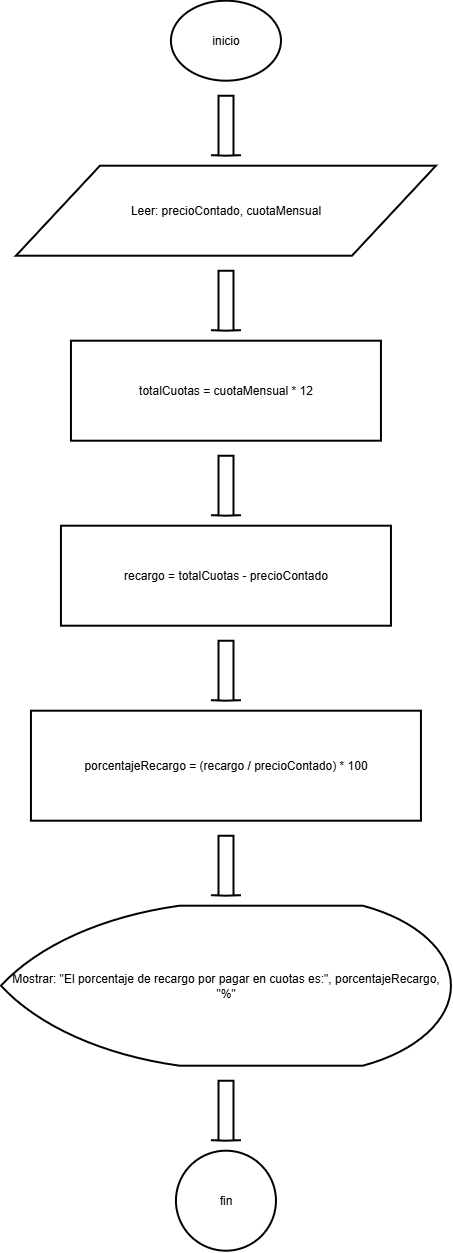

The diagram above was exported from draw.io. Its source (the exported page's mxGraphModel, read from the mxfile embedded in the PNG):
<mxGraphModel dx="2457" dy="1329" grid="1" gridSize="10" guides="1" tooltips="1" connect="1" arrows="1" fold="1" page="1" pageScale="1" pageWidth="827" pageHeight="1400" math="0" shadow="0">
  <root>
    <mxCell id="0" />
    <mxCell id="1" parent="0" />
    <mxCell id="n1" parent="1" style="html=1;whiteSpace=wrap;strokeWidth=2;fillColor=none;gradientColor=none;strokeColor=#000000;fontColor=#000000;shape=mxgraph.flowchart.start_1;" value="inicio" vertex="1">
      <mxGeometry height="80" width="110" x="375" y="50" as="geometry" />
    </mxCell>
    <mxCell id="a1" parent="1" style="shape=mxgraph.arrows2.arrow;rotation=90;html=1;strokeWidth=2;fillColor=none;gradientColor=none;strokeColor=#000000;fontColor=#000000;" value="" vertex="1">
      <mxGeometry height="30" width="60" x="400" y="160" as="geometry" />
    </mxCell>
    <mxCell id="n2" parent="1" style="html=1;whiteSpace=wrap;strokeWidth=2;fillColor=none;gradientColor=none;strokeColor=#000000;fontColor=#000000;shape=parallelogram;perimeter=parallelogramPerimeter;" value="Leer: precioContado, cuotaMensual" vertex="1">
      <mxGeometry height="90" width="420" x="220" y="215" as="geometry" />
    </mxCell>
    <mxCell id="a2" parent="1" style="shape=mxgraph.arrows2.arrow;rotation=90;html=1;strokeWidth=2;fillColor=none;gradientColor=none;strokeColor=#000000;fontColor=#000000;" value="" vertex="1">
      <mxGeometry height="30" width="60" x="400" y="335" as="geometry" />
    </mxCell>
    <mxCell id="n3" parent="1" style="html=1;whiteSpace=wrap;strokeWidth=2;fillColor=none;gradientColor=none;strokeColor=#000000;fontColor=#000000;rounded=0;" value="totalCuotas = cuotaMensual * 12" vertex="1">
      <mxGeometry height="100" width="310" x="275" y="390" as="geometry" />
    </mxCell>
    <mxCell id="a3" parent="1" style="shape=mxgraph.arrows2.arrow;rotation=90;html=1;strokeWidth=2;fillColor=none;gradientColor=none;strokeColor=#000000;fontColor=#000000;" value="" vertex="1">
      <mxGeometry height="30" width="60" x="400" y="520" as="geometry" />
    </mxCell>
    <mxCell id="n4" parent="1" style="html=1;whiteSpace=wrap;strokeWidth=2;fillColor=none;gradientColor=none;strokeColor=#000000;fontColor=#000000;rounded=0;" value="recargo = totalCuotas - precioContado" vertex="1">
      <mxGeometry height="100" width="330" x="265" y="575" as="geometry" />
    </mxCell>
    <mxCell id="a4" parent="1" style="shape=mxgraph.arrows2.arrow;rotation=90;html=1;strokeWidth=2;fillColor=none;gradientColor=none;strokeColor=#000000;fontColor=#000000;" value="" vertex="1">
      <mxGeometry height="30" width="60" x="400" y="705" as="geometry" />
    </mxCell>
    <mxCell id="n5" parent="1" style="html=1;whiteSpace=wrap;strokeWidth=2;fillColor=none;gradientColor=none;strokeColor=#000000;fontColor=#000000;rounded=0;" value="porcentajeRecargo = (recargo / precioContado) * 100" vertex="1">
      <mxGeometry height="110" width="390" x="235" y="760" as="geometry" />
    </mxCell>
    <mxCell id="a5" parent="1" style="shape=mxgraph.arrows2.arrow;rotation=90;html=1;strokeWidth=2;fillColor=none;gradientColor=none;strokeColor=#000000;fontColor=#000000;" value="" vertex="1">
      <mxGeometry height="30" width="60" x="400" y="900" as="geometry" />
    </mxCell>
    <mxCell id="n6" parent="1" style="html=1;whiteSpace=wrap;strokeWidth=2;fillColor=none;gradientColor=none;strokeColor=#000000;fontColor=#000000;shape=mxgraph.flowchart.display;" value="Mostrar: &quot;El porcentaje de recargo por pagar en cuotas es:&quot;, porcentajeRecargo, &quot;%&quot;" vertex="1">
      <mxGeometry height="160" width="450" x="205" y="955" as="geometry" />
    </mxCell>
    <mxCell id="a6" parent="1" style="shape=mxgraph.arrows2.arrow;rotation=90;html=1;strokeWidth=2;fillColor=none;gradientColor=none;strokeColor=#000000;fontColor=#000000;" value="" vertex="1">
      <mxGeometry height="30" width="60" x="400" y="1145" as="geometry" />
    </mxCell>
    <mxCell id="n7" parent="1" style="html=1;whiteSpace=wrap;strokeWidth=2;fillColor=none;gradientColor=none;strokeColor=#000000;fontColor=#000000;shape=mxgraph.flowchart.start_2;" value="fin" vertex="1">
      <mxGeometry height="100" width="100" x="380" y="1200" as="geometry" />
    </mxCell>
  </root>
</mxGraphModel>